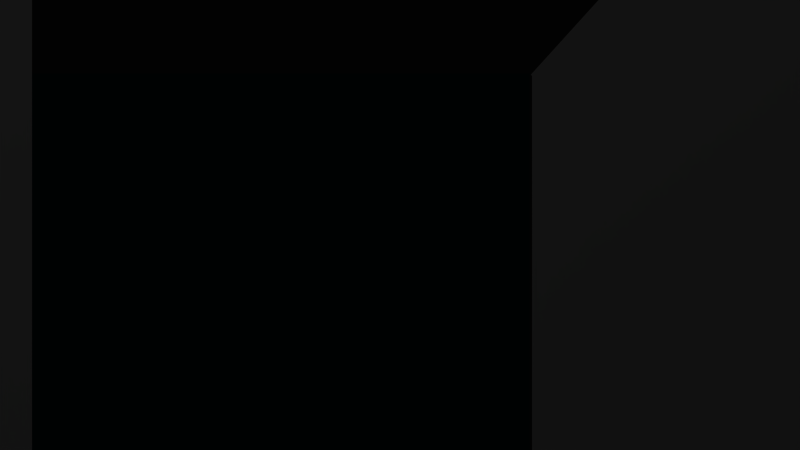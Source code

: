 # Source: pack_scene.blend  (saved by Blender 2.74.5; exported with 4.5.12 LTS)
import bpy
from mathutils import Matrix  # noqa: F401  (used for matrix-valued properties, if any)

bpy.ops.wm.read_factory_settings(use_empty=True)
scene = bpy.context.scene
scene.name = 'FunPack'

# ---- collections
col_collection_6 = bpy.data.collections.new('Collection 6'); scene.collection.children.link(col_collection_6)
col_collection_12 = bpy.data.collections.new('Collection 12'); scene.collection.children.link(col_collection_12)
col_collection_20 = bpy.data.collections.new('Collection 20'); scene.collection.children.link(col_collection_20)

# ---- materials (node trees are filled in below, after node groups)
mat_material_008 = bpy.data.materials.new('Material.008')
mat_material_008.alpha_threshold = 0.0
mat_material_008.use_transparent_shadow = False
mat_material_008.diffuse_color = (0.3324, 0.3324, 0.3324, 1.0)
mat_material_008.roughness = 0.5
mat_material_008.line_color = (0.0, 0.0, 0.0, 1.0)
mat_material_006 = bpy.data.materials.new('Material.006')
mat_material_006.alpha_threshold = 0.0
mat_material_006.use_transparent_shadow = False
mat_material_006.diffuse_color = (0.005383, 0.03156, 0.03445, 1.0)
mat_material_006.roughness = 0.5
mat_material_006.line_color = (0.0, 0.0, 0.0, 1.0)
mat_material = bpy.data.materials.new('Material')
mat_material.alpha_threshold = 0.0
mat_material.use_transparent_shadow = False
mat_material.diffuse_color = (0.8, 0.029, 0.0, 1.0)
mat_material.roughness = 0.5
mat_material.line_color = (0.0, 0.0, 0.0, 1.0)
mat_material_007 = bpy.data.materials.new('Material.007')
mat_material_007.alpha_threshold = 0.0
mat_material_007.use_transparent_shadow = False
mat_material_007.diffuse_color = (0.03881, 0.03523, 0.03069, 1.0)
mat_material_007.roughness = 0.5
mat_material_007.line_color = (0.0, 0.0, 0.0, 1.0)
mat_material_001 = bpy.data.materials.new('Material.001')
mat_material_001.alpha_threshold = 0.0
mat_material_001.use_transparent_shadow = False
mat_material_001.roughness = 0.5
mat_material_001.line_color = (0.0, 0.0, 0.0, 1.0)
mat_material_002 = bpy.data.materials.new('Material.002')
mat_material_002.alpha_threshold = 0.0
mat_material_002.use_transparent_shadow = False
mat_material_002.diffuse_color = (0.2466, 0.8, 0.2226, 1.0)
mat_material_002.roughness = 0.5
mat_material_002.line_color = (0.0, 0.0, 0.0, 1.0)
mat_material_004 = bpy.data.materials.new('Material.004')
mat_material_004.alpha_threshold = 0.0
mat_material_004.use_transparent_shadow = False
mat_material_004.diffuse_color = (0.1681, 0.8, 0.0, 1.0)
mat_material_004.roughness = 0.5
mat_material_004.line_color = (0.0, 0.0, 0.0, 1.0)

# ---- material node trees

# ---- world
world_world_003 = bpy.data.worlds.new('World.003'); scene.world = world_world_003
world_world_003.color = (0.0, 0.0, 0.0)
world_world_003.use_sun_shadow = False
world_world_003.sun_shadow_jitter_overblur = 0.0
world_world_003.cycles.sampling_method = 'MANUAL'
world_world_003.cycles.sample_map_resolution = 256

# ---- cameras
cam_camera = bpy.data.cameras.new('Camera')
cam_camera.type = 'ORTHO'
cam_camera.clip_end = 100.0
cam_camera.lens = 35.0
cam_camera.sensor_width = 32.0
cam_camera.sensor_height = 18.0
cam_camera.ortho_scale = 1.6
cam_camera.show_passepartout = False
cam_camera.dof.focus_distance = 0.0
cam_camera.dof.aperture_fstop = 128.0

# ---- lights
light_point_001 = bpy.data.lights.new('Point.001', 'SPOT')
light_point_001.transmission_factor = 0.0
light_point_001.use_shadow = False
light_point_001.energy = 100.0
light_point_001.shadow_buffer_clip_start = 0.5
light_point_001.shadow_soft_size = 0.1
light_point_001.shadow_maximum_resolution = 0.006
light_point_001.use_absolute_resolution = True
light_point_001.cycles.use_multiple_importance_sampling = False

# ---- meshes
me_cube_000 = bpy.data.meshes.new('Cube.000')
me_cube_000.from_pydata([(-1.207, -3.0, -1.0), (-1.207, 3.0, -1.0), (1.207, 3.0, -1.0), (1.207, -3.0, -1.0), (-1.207, -3.0, 1.0), (-1.207, 3.0, 1.0), (1.207, 3.0, 1.0), (1.207, -3.0, 1.0)], [], [(4, 5, 1, 0), (5, 6, 2, 1), (6, 7, 3, 2), (7, 4, 0, 3), (0, 1, 2, 3), (7, 6, 5, 4)])
me_cube_000.materials.append(mat_material_008)
me_cube_000.use_remesh_preserve_volume = False
me_cube_000.use_remesh_preserve_attributes = False
me_cube_000.use_mirror_vertex_groups = False
me_cube_000.update()
me_cube_001 = bpy.data.meshes.new('Cube.001')
me_cube_001.from_pydata([(-1.0, -1.0, -1.0), (-1.0, 1.0, -1.0), (1.0, 1.0, -1.0), (1.0, -1.0, -1.0), (-1.0, -1.0, 1.0), (-1.0, 1.0, 1.0), (1.0, 1.0, 1.0), (1.0, -1.0, 1.0)], [], [(4, 5, 1, 0), (5, 6, 2, 1), (6, 7, 3, 2), (7, 4, 0, 3), (0, 1, 2, 3), (7, 6, 5, 4)])
me_cube_001.materials.append(mat_material_008)
me_cube_001.use_remesh_preserve_volume = False
me_cube_001.use_remesh_preserve_attributes = False
me_cube_001.use_mirror_vertex_groups = False
me_cube_001.update()
me_cube_009 = bpy.data.meshes.new('Cube.009')
me_cube_009.from_pydata([(-1.0, -1.0, -3.079), (-1.0, 1.0, -3.079), (1.0, 1.0, -3.079), (1.0, -1.0, -3.079), (-1.0, -1.0, 3.079), (-1.0, 1.0, 3.079), (1.0, 1.0, 3.079), (1.0, -1.0, 3.079)], [], [(4, 5, 1, 0), (5, 6, 2, 1), (6, 7, 3, 2), (7, 4, 0, 3), (0, 1, 2, 3), (7, 6, 5, 4)])
me_cube_009.materials.append(mat_material_008)
me_cube_009.use_remesh_preserve_volume = False
me_cube_009.use_remesh_preserve_attributes = False
me_cube_009.use_mirror_vertex_groups = False
me_cube_009.update()
me_cube_008 = bpy.data.meshes.new('Cube.008')
me_cube_008.from_pydata([(-1.0, -7.5, -1.0), (-1.0, 7.5, -1.0), (1.0, 7.5, -1.0), (1.0, -7.5, -1.0), (-1.0, -7.5, 1.0), (-1.0, 7.5, 1.0), (1.0, 7.5, 1.0), (1.0, -7.5, 1.0)], [], [(4, 5, 1, 0), (5, 6, 2, 1), (6, 7, 3, 2), (7, 4, 0, 3), (0, 1, 2, 3), (7, 6, 5, 4)])
me_cube_008.materials.append(mat_material_008)
me_cube_008.use_remesh_preserve_volume = False
me_cube_008.use_remesh_preserve_attributes = False
me_cube_008.use_mirror_vertex_groups = False
me_cube_008.update()
me_plane = bpy.data.meshes.new('Plane')
me_plane.from_pydata([(-2.696, 8.432e-06, 0.4953), (0.5391, 0.0, 0.4953), (-2.696, 8.432e-06, -2.477), (0.5391, 0.0, -2.477)], [], [(0, 2, 3, 1)])
me_plane.materials.append(mat_material_006)
me_plane.use_remesh_preserve_volume = False
me_plane.use_remesh_preserve_attributes = False
me_plane.use_mirror_vertex_groups = False
me_plane.update()
me_cube_005 = bpy.data.meshes.new('Cube.005')
me_cube_005.from_pydata([(-1.0, -1.478, -22.5), (-1.0, 1.478, -22.5), (1.0, 1.478, -22.5), (1.0, -1.478, -22.5), (-1.0, -1.478, 22.5), (-1.0, 1.478, 22.5), (1.0, 1.478, 22.5), (1.0, -1.478, 22.5)], [], [(4, 5, 1, 0), (5, 6, 2, 1), (6, 7, 3, 2), (7, 4, 0, 3), (0, 1, 2, 3), (7, 6, 5, 4)])
_ca = me_cube_005.color_attributes.new('Col', 'BYTE_COLOR', 'CORNER')
_ca.data.foreach_set('color', [1.0, 1.0, 1.0, 1.0, 1.0, 1.0, 1.0, 1.0, 1.0, 1.0, 1.0, 1.0, 1.0, 1.0, 1.0, 1.0, 1.0, 1.0, 1.0, 1.0, 1.0, 1.0, 1.0, 1.0, 1.0, 1.0, 1.0, 1.0, 1.0, 1.0, 1.0, 1.0, 1.0, 1.0, 1.0, 1.0, 1.0, 1.0, 1.0, 1.0, 1.0, 1.0, 1.0, 1.0, 1.0, 1.0, 1.0, 1.0, 1.0, 1.0, 1.0, 1.0, 1.0, 1.0, 1.0, 1.0, 1.0, 1.0, 1.0, 1.0, 1.0, 1.0, 1.0, 1.0, 1.0, 1.0, 1.0, 1.0, 1.0, 1.0, 1.0, 1.0, 1.0, 1.0, 1.0, 1.0, 1.0, 1.0, 1.0, 1.0, 1.0, 1.0, 1.0, 1.0, 1.0, 1.0, 1.0, 1.0, 1.0, 1.0, 1.0, 1.0, 1.0, 1.0, 1.0, 1.0])
me_cube_005.materials.append(mat_material_008)
me_cube_005.use_remesh_preserve_volume = False
me_cube_005.use_remesh_preserve_attributes = False
me_cube_005.use_mirror_vertex_groups = False
me_cube_005.update()
me_cube_010 = bpy.data.meshes.new('Cube.010')
me_cube_010.from_pydata([(-0.01027, -0.007264, 6.789e-10), (-0.01027, 0.007264, 1.308e-09), (-3.775e-09, 0.007264, -0.01027), (-2.517e-09, -0.007264, -0.01027), (3.775e-09, -0.007264, 0.01027), (2.517e-09, 0.007264, 0.01027), (0.01027, 0.007264, -5.613e-09), (0.01027, -0.007264, -6.242e-09), (-0.02428, -0.001975, 0.02707), (-0.02428, 0.001975, 0.02707), (-0.02707, 0.001975, 0.02428), (-0.02707, -0.001975, 0.02428), (0.02707, 0.001975, -0.02428), (0.02707, -0.001975, -0.02428), (0.02428, -0.001975, -0.02707), (0.02428, 0.001975, -0.02707), (-0.02707, -0.001975, -0.02428), (-0.02707, 0.001975, -0.02428), (-0.02428, 0.001975, -0.02707), (-0.02428, -0.001975, -0.02707), (0.02707, -0.001975, 0.02428), (0.02707, 0.001975, 0.02428), (0.02428, 0.001975, 0.02707), (0.02428, -0.001975, 0.02707)], [], [(5, 6, 2, 1), (7, 4, 0, 3), (8, 9, 10, 11), (5, 9, 8, 4), (1, 10, 9, 5), (0, 11, 10, 1), (4, 8, 11, 0), (12, 13, 14, 15), (7, 13, 12, 6), (3, 14, 13, 7), (2, 15, 14, 3), (6, 12, 15, 2), (16, 17, 18, 19), (1, 17, 16, 0), (2, 18, 17, 1), (3, 19, 18, 2), (0, 16, 19, 3), (20, 21, 22, 23), (6, 21, 20, 7), (5, 22, 21, 6), (4, 23, 22, 5), (7, 20, 23, 4)])
me_cube_010.materials.append(mat_material)
me_cube_010.use_remesh_preserve_volume = False
me_cube_010.use_remesh_preserve_attributes = False
me_cube_010.use_mirror_vertex_groups = False
me_cube_010.update()
me_plane_002 = bpy.data.meshes.new('Plane.002')
me_plane_002.from_pydata([(-1.339, -0.01616, -2.365), (1.339, -0.01616, -2.365), (-1.339, -0.01616, 2.365), (1.339, -0.01616, 2.365)], [], [(0, 1, 3, 2)])
me_plane_002.materials.append(mat_material_007)
me_plane_002.use_remesh_preserve_volume = False
me_plane_002.use_remesh_preserve_attributes = False
me_plane_002.use_mirror_vertex_groups = False
me_plane_002.update()
me_cube_007 = bpy.data.meshes.new('Cube.007')
me_cube_007.from_pydata([(-0.5566, -0.5566, -0.5566), (-0.5566, 0.5566, -0.5566), (0.5566, 0.5566, -0.5566), (0.5566, -0.5566, -0.5566), (-0.5566, -0.5566, 0.5566), (-0.5566, 0.5566, 0.5566), (0.5566, 0.5566, 0.5566), (0.5566, -0.5566, 0.5566), (-0.07853, -0.7124, -0.07853), (-0.07853, -0.5553, -0.07853), (0.07853, -0.5553, -0.07853), (0.07853, -0.7124, -0.07853), (-0.07853, -0.7124, 0.07853), (-0.07853, -0.5553, 0.07853), (0.07853, -0.5553, 0.07853), (0.07853, -0.7124, 0.07853), (-0.4079, -0.7124, 0.07853), (-0.4079, -0.5553, 0.07853), (-0.4079, -0.5553, -0.07853), (-0.4079, -0.7124, -0.07853), (0.4079, -0.5553, 0.07853), (0.4079, -0.7124, 0.07853), (0.4079, -0.7124, -0.07853), (0.4079, -0.5553, -0.07853), (-0.07853, -0.7124, -0.4079), (-0.07853, -0.5553, -0.4079), (0.07853, -0.5553, -0.4079), (0.07853, -0.7124, -0.4079), (0.07853, -0.7124, 0.4079), (0.07853, -0.5553, 0.4079), (-0.07853, -0.5553, 0.4079), (-0.07853, -0.7124, 0.4079)], [], [(4, 5, 1, 0), (5, 6, 2, 1), (6, 7, 3, 2), (7, 4, 0, 3), (0, 1, 2, 3), (7, 6, 5, 4), (13, 14, 10, 9), (15, 12, 8, 11), (16, 17, 18, 19), (13, 17, 16, 12), (9, 18, 17, 13), (8, 19, 18, 9), (12, 16, 19, 8), (20, 21, 22, 23), (15, 21, 20, 14), (11, 22, 21, 15), (10, 23, 22, 11), (14, 20, 23, 10), (24, 25, 26, 27), (9, 25, 24, 8), (10, 26, 25, 9), (11, 27, 26, 10), (8, 24, 27, 11), (28, 29, 30, 31), (14, 29, 28, 15), (13, 30, 29, 14), (12, 31, 30, 13), (15, 28, 31, 12)])
me_cube_007.polygons.foreach_set('material_index', [0, 0, 0, 0, 0, 0, 1, 1, 1, 1, 1, 1, 1, 1, 1, 1, 1, 1, 1, 1, 1, 1, 1, 1, 1, 1, 1, 1])
me_cube_007.materials.append(mat_material_001)
me_cube_007.materials.append(mat_material_002)
me_cube_007.use_remesh_preserve_volume = False
me_cube_007.use_remesh_preserve_attributes = False
me_cube_007.use_mirror_vertex_groups = False
me_cube_007.update()
me_cube_006 = bpy.data.meshes.new('Cube.006')
me_cube_006.from_pydata([(-0.5566, -0.5566, -0.5566), (-0.5566, 0.5566, -0.5566), (0.5566, 0.5566, -0.5566), (0.5566, -0.5566, -0.5566), (-0.5566, -0.5566, 0.5566), (-0.5566, 0.5566, 0.5566), (0.5566, 0.5566, 0.5566), (0.5566, -0.5566, 0.5566), (-0.07853, -0.7124, -0.07853), (-0.07853, -0.5553, -0.07853), (0.07853, -0.5553, -0.07853), (0.07853, -0.7124, -0.07853), (-0.07853, -0.7124, 0.07853), (-0.07853, -0.5553, 0.07853), (0.07853, -0.5553, 0.07853), (0.07853, -0.7124, 0.07853), (-0.4079, -0.7124, 0.07853), (-0.4079, -0.5553, 0.07853), (-0.4079, -0.5553, -0.07853), (-0.4079, -0.7124, -0.07853), (0.4079, -0.5553, 0.07853), (0.4079, -0.7124, 0.07853), (0.4079, -0.7124, -0.07853), (0.4079, -0.5553, -0.07853)], [], [(4, 5, 1, 0), (5, 6, 2, 1), (6, 7, 3, 2), (7, 4, 0, 3), (0, 1, 2, 3), (7, 6, 5, 4), (13, 14, 10, 9), (15, 12, 8, 11), (16, 17, 18, 19), (13, 17, 16, 12), (9, 18, 17, 13), (8, 19, 18, 9), (12, 16, 19, 8), (20, 21, 22, 23), (15, 21, 20, 14), (11, 22, 21, 15), (10, 23, 22, 11), (14, 20, 23, 10), (15, 14, 13, 12), (8, 9, 10, 11)])
me_cube_006.polygons.foreach_set('material_index', [0, 0, 0, 0, 0, 0, 1, 1, 1, 1, 1, 1, 1, 1, 1, 1, 1, 1, 1, 1])
me_cube_006.materials.append(mat_material_001)
me_cube_006.materials.append(mat_material_004)
me_cube_006.use_remesh_preserve_volume = False
me_cube_006.use_remesh_preserve_attributes = False
me_cube_006.use_mirror_vertex_groups = False
me_cube_006.update()
me_cube_003 = bpy.data.meshes.new('Cube.003')
me_cube_003.from_pydata([(-0.5566, -0.5566, -0.5566), (-0.5566, 0.5566, -0.5566), (0.5566, 0.5566, -0.5566), (0.5566, -0.5566, -0.5566), (-0.5566, -0.5566, 0.5566), (-0.5566, 0.5566, 0.5566), (0.5566, 0.5566, 0.5566), (0.5566, -0.5566, 0.5566), (-0.1392, -0.7124, -0.4199), (-0.1392, -0.5553, -0.4199), (0.08138, -0.5553, 0.02522), (0.08138, -0.7124, 0.02522), (-0.1771, -0.7124, -0.1869), (-0.1771, -0.5553, -0.1869), (0.03183, -0.5553, 0.1743), (0.03183, -0.7124, 0.1743), (-0.4079, -0.7124, 0.07853), (-0.4079, -0.5553, 0.07853), (-0.4079, -0.5553, -0.07853), (-0.4079, -0.7124, -0.07853), (0.3443, -0.5553, 0.2782), (0.3443, -0.7124, 0.2782), (0.3939, -0.7124, 0.1291), (0.3939, -0.5553, 0.1291)], [], [(4, 5, 1, 0), (5, 6, 2, 1), (6, 7, 3, 2), (7, 4, 0, 3), (0, 1, 2, 3), (7, 6, 5, 4), (13, 14, 10, 9), (15, 12, 8, 11), (16, 17, 18, 19), (13, 17, 16, 12), (9, 18, 17, 13), (8, 19, 18, 9), (12, 16, 19, 8), (20, 21, 22, 23), (15, 21, 20, 14), (11, 22, 21, 15), (10, 23, 22, 11), (14, 20, 23, 10), (15, 14, 13, 12), (8, 9, 10, 11)])
me_cube_003.polygons.foreach_set('material_index', [0, 0, 0, 0, 0, 0, 1, 1, 1, 1, 1, 1, 1, 1, 1, 1, 1, 1, 1, 1])
me_cube_003.materials.append(mat_material_001)
me_cube_003.materials.append(mat_material_004)
me_cube_003.use_remesh_preserve_volume = False
me_cube_003.use_remesh_preserve_attributes = False
me_cube_003.use_mirror_vertex_groups = False
me_cube_003.update()
me_cube_004 = bpy.data.meshes.new('Cube.004')
me_cube_004.from_pydata([(-0.5566, -0.5566, -0.5566), (-0.5566, 0.5566, -0.5566), (0.5566, 0.5566, -0.5566), (0.5566, -0.5566, -0.5566), (-0.5566, -0.5566, 0.5566), (-0.5566, 0.5566, 0.5566), (0.5566, 0.5566, 0.5566), (0.5566, -0.5566, 0.5566), (-0.07853, -0.7124, -0.07853), (-0.07853, -0.5553, -0.07853), (0.07853, -0.5553, -0.07853), (0.07853, -0.7124, -0.07853), (-0.07853, -0.7124, 0.07853), (-0.07853, -0.5553, 0.07853), (0.07853, -0.5553, 0.07853), (0.07853, -0.7124, 0.07853), (-0.4079, -0.7124, 0.07853), (-0.4079, -0.5553, 0.07853), (-0.4079, -0.5553, -0.07853), (-0.4079, -0.7124, -0.07853), (0.4079, -0.5553, 0.07853), (0.4079, -0.7124, 0.07853), (0.4079, -0.7124, -0.07853), (0.4079, -0.5553, -0.07853)], [], [(4, 5, 1, 0), (5, 6, 2, 1), (6, 7, 3, 2), (7, 4, 0, 3), (0, 1, 2, 3), (7, 6, 5, 4), (13, 14, 10, 9), (15, 12, 8, 11), (16, 17, 18, 19), (13, 17, 16, 12), (9, 18, 17, 13), (8, 19, 18, 9), (12, 16, 19, 8), (20, 21, 22, 23), (15, 21, 20, 14), (11, 22, 21, 15), (10, 23, 22, 11), (14, 20, 23, 10), (15, 14, 13, 12), (8, 9, 10, 11)])
me_cube_004.polygons.foreach_set('material_index', [0, 0, 0, 0, 0, 0, 1, 1, 1, 1, 1, 1, 1, 1, 1, 1, 1, 1, 1, 1])
me_cube_004.materials.append(mat_material_001)
me_cube_004.materials.append(mat_material_004)
me_cube_004.use_remesh_preserve_volume = False
me_cube_004.use_remesh_preserve_attributes = False
me_cube_004.use_mirror_vertex_groups = False
me_cube_004.update()
me_cube_002 = bpy.data.meshes.new('Cube.002')
me_cube_002.from_pydata([(-0.5566, -0.5566, -0.5566), (-0.5566, 0.5566, -0.5566), (0.5566, 0.5566, -0.5566), (0.5566, -0.5566, -0.5566), (-0.5566, -0.5566, 0.5566), (-0.5566, 0.5566, 0.5566), (0.5566, 0.5566, 0.5566), (0.5566, -0.5566, 0.5566), (-0.07853, -0.7124, -0.07853), (-0.07853, -0.5553, -0.07853), (0.07853, -0.5553, -0.07853), (0.07853, -0.7124, -0.07853), (-0.07853, -0.7124, 0.07853), (-0.07853, -0.5553, 0.07853), (0.07853, -0.5553, 0.07853), (0.07853, -0.7124, 0.07853), (-0.4079, -0.7124, 0.07853), (-0.4079, -0.5553, 0.07853), (-0.4079, -0.5553, -0.07853), (-0.4079, -0.7124, -0.07853), (0.4079, -0.5553, 0.07853), (0.4079, -0.7124, 0.07853), (0.4079, -0.7124, -0.07853), (0.4079, -0.5553, -0.07853), (-0.07853, -0.7124, -0.4079), (-0.07853, -0.5553, -0.4079), (0.07853, -0.5553, -0.4079), (0.07853, -0.7124, -0.4079), (0.07853, -0.7124, 0.4079), (0.07853, -0.5553, 0.4079), (-0.07853, -0.5553, 0.4079), (-0.07853, -0.7124, 0.4079)], [], [(4, 5, 1, 0), (5, 6, 2, 1), (6, 7, 3, 2), (7, 4, 0, 3), (0, 1, 2, 3), (7, 6, 5, 4), (13, 14, 10, 9), (15, 12, 8, 11), (16, 17, 18, 19), (13, 17, 16, 12), (9, 18, 17, 13), (8, 19, 18, 9), (12, 16, 19, 8), (20, 21, 22, 23), (15, 21, 20, 14), (11, 22, 21, 15), (10, 23, 22, 11), (14, 20, 23, 10), (24, 25, 26, 27), (9, 25, 24, 8), (10, 26, 25, 9), (11, 27, 26, 10), (8, 24, 27, 11), (28, 29, 30, 31), (14, 29, 28, 15), (13, 30, 29, 14), (12, 31, 30, 13), (15, 28, 31, 12)])
me_cube_002.polygons.foreach_set('material_index', [0, 0, 0, 0, 0, 0, 1, 1, 1, 1, 1, 1, 1, 1, 1, 1, 1, 1, 1, 1, 1, 1, 1, 1, 1, 1, 1, 1])
me_cube_002.materials.append(mat_material_001)
me_cube_002.materials.append(mat_material_002)
me_cube_002.use_remesh_preserve_volume = False
me_cube_002.use_remesh_preserve_attributes = False
me_cube_002.use_mirror_vertex_groups = False
me_cube_002.update()
me_plane_003 = bpy.data.meshes.new('Plane.003')
me_plane_003.from_pydata([(0.03489, -1.0, 0.0), (0.03489, 1.0, 0.0), (0.03489, -1.0, 0.0049), (0.03489, 1.0, 0.0049)], [], [(0, 1, 3, 2)])
me_plane_003.materials.append(mat_material)
me_plane_003.use_remesh_preserve_volume = False
me_plane_003.use_remesh_preserve_attributes = False
me_plane_003.use_mirror_vertex_groups = False
me_plane_003.update()

# ---- curves / text
txt_text_005 = bpy.data.curves.new('Text.005', 'FONT')
txt_text_005.dimensions = '2D'
txt_text_005.body = 'ctrl+click to move object up\ndrag to move objects\n+ -  to scale all \n\n\nget into the UV layout!\n\nconfirm!'
txt_text_005.use_path_clamp = True
txt_text_005.bevel_resolution = 0
txt_text_005.size = 0.1
txt_text_004 = bpy.data.curves.new('Text.004', 'FONT')
txt_text_004.dimensions = '2D'
txt_text_004.body = '\n\nmargin\n\napply '
txt_text_004.use_path_clamp = True
txt_text_004.bevel_resolution = 0
txt_text_004.size = 0.1
txt_text_001 = bpy.data.curves.new('Text.001', 'FONT')
txt_text_001.dimensions = '2D'
txt_text_001.body = 'UV scale\n\nmargin\n\napply '
txt_text_001.use_path_clamp = True
txt_text_001.bevel_resolution = 0
txt_text_001.size = 0.1
txt_text = bpy.data.curves.new('Text', 'FONT')
txt_text.dimensions = '2D'
txt_text.body = 'ctrl+click to move object up\ndrag to move objects\n \n\n\nget into the UV layout!\n\nconfirm!\n\nwarning -\n margin tweaking may get instable.'
txt_text.use_path_clamp = True
txt_text.bevel_resolution = 0
txt_text.size = 0.1
txt_text_002 = bpy.data.curves.new('Text.002', 'FONT')
txt_text_002.dimensions = '2D'
txt_text_002.body = 'click here to shake!'
txt_text_002.use_path_clamp = True
txt_text_002.bevel_resolution = 0
txt_text_002.size = 0.1

# ---- objects
ob_empty_002 = bpy.data.objects.new('Empty.002', None)
ob_empty_001 = bpy.data.objects.new('Empty.001', None)
ob_point = bpy.data.objects.new('Point', light_point_001)
ob_text_004 = bpy.data.objects.new('Text.004', txt_text_005)
ob_text_003 = bpy.data.objects.new('Text.003', txt_text_004)
ob_text_001 = bpy.data.objects.new('Text.001', txt_text_001)
ob_text = bpy.data.objects.new('Text', txt_text)
ob_cube_009 = bpy.data.objects.new('Cube.009', me_cube_000)
ob_ssize = bpy.data.objects.new('ssize', me_cube_001)
ob_ssize_001 = bpy.data.objects.new('ssize.001', me_cube_009)
ob_cube_012 = bpy.data.objects.new('Cube.012', me_cube_008)
ob_plane = bpy.data.objects.new('Plane', me_plane)
ob_cube_007 = bpy.data.objects.new('Cube.007', me_cube_005)
ob_target = bpy.data.objects.new('target', me_cube_010)
ob_plane_001 = bpy.data.objects.new('Plane.001', me_plane_002)
ob_camera = bpy.data.objects.new('Camera', cam_camera)
ob_empty = bpy.data.objects.new('Empty', None)
ob_text_002 = bpy.data.objects.new('Text.002', txt_text_002)
ob_cube_003 = bpy.data.objects.new('Cube.003', me_cube_007)
ob_cube_001 = bpy.data.objects.new('Cube.001', me_cube_006)
ob_cube_011 = bpy.data.objects.new('Cube.011', me_cube_003)
ob_cube_002 = bpy.data.objects.new('Cube.002', me_cube_004)
ob_cube = bpy.data.objects.new('Cube', me_cube_002)
ob_top = bpy.data.objects.new('top', me_plane_003)

# ---- transforms, parenting, visibility, modifiers, constraints
ob_empty_002.location = (-1.396, 0.3763, 1.485)
ob_empty_002.empty_image_offset = (0.0, 0.0)
ob_empty_002.lineart.crease_threshold = 0.0
ob_empty_001.location = (-0.6811, 0.3763, 1.485)
ob_empty_001.empty_image_offset = (0.0, 0.0)
ob_empty_001.lineart.crease_threshold = 0.0
ob_point.location = (-2.746, -7.801, 6.441)
ob_point.rotation_euler = (0.8686, 0.2568, -0.7096)
ob_point.lineart.crease_threshold = 0.0
ob_text_004.parent = ob_empty_002
ob_text_004.matrix_parent_inverse = Matrix(((1.0, 0.0, 0.0, 0.6811), (0.0, 1.0, 0.0, -0.3763), (0.0, 0.0, 1.0, -1.485), (0.0, 0.0, 0.0, 1.0)))
ob_text_004.location = (-0.6635, -1.133, 0.5218)
ob_text_004.rotation_euler = (1.571, 1.99e-08, 1.212e-06)
ob_text_004.scale = (0.4214, 0.4214, 0.4214)
ob_text_004.lineart.crease_threshold = 0.0
ob_text_003.parent = ob_empty_002
ob_text_003.matrix_parent_inverse = Matrix(((1.0, 0.0, 0.0, 0.6811), (0.0, 1.0, 0.0, -0.3763), (0.0, 0.0, 1.0, -1.485), (0.0, 0.0, 0.0, 1.0)))
ob_text_003.location = (-0.6696, -1.133, 1.406)
ob_text_003.rotation_euler = (1.571, 1.99e-08, 1.212e-06)
ob_text_003.scale = (0.6723, 0.6723, 0.6723)
ob_text_003.lineart.crease_threshold = 0.0
ob_text_001.parent = ob_empty_001
ob_text_001.matrix_parent_inverse = Matrix(((1.0, 0.0, 0.0, 0.6811), (0.0, 1.0, 0.0, -0.3763), (0.0, 0.0, 1.0, -1.485), (0.0, 0.0, 0.0, 1.0)))
ob_text_001.location = (-0.6696, -1.133, 1.406)
ob_text_001.rotation_euler = (1.571, 1.99e-08, 1.212e-06)
ob_text_001.scale = (0.6723, 0.6723, 0.6723)
ob_text_001.lineart.crease_threshold = 0.0
ob_text.parent = ob_empty_001
ob_text.matrix_parent_inverse = Matrix(((1.0, 0.0, 0.0, 0.6811), (0.0, 1.0, 0.0, -0.3763), (0.0, 0.0, 1.0, -1.485), (0.0, 0.0, 0.0, 1.0)))
ob_text.location = (-0.6635, -1.133, 0.5218)
ob_text.rotation_euler = (1.571, 1.99e-08, 1.212e-06)
ob_text.scale = (0.4214, 0.4214, 0.4214)
ob_text.lineart.crease_threshold = 0.0
ob_cube_009.location = (0.7807, 0.9197, -1.0)
ob_cube_009.rotation_euler = (0.0, -0.0, -1.571)
ob_cube_009.lineart.crease_threshold = 0.0
ob_ssize.location = (2.0, 1.0, 0.0)
ob_ssize.rotation_euler = (0.0, -0.0, -1.571)
ob_ssize.lineart.crease_threshold = 0.0
ob_ssize_001.parent = ob_ssize
ob_ssize_001.matrix_parent_inverse = Matrix(((8.941e-08, -1.0, 0.0, 1.0), (1.0, 7.55e-08, 0.0, -2.0), (0.0, 0.0, 1.0, -0.0), (0.0, 0.0, 0.0, 1.0)))
ob_ssize_001.location = (2.0, 1.0, -3.981)
ob_ssize_001.rotation_euler = (0.0, 0.0, -1.571)
ob_ssize_001.lineart.crease_threshold = 0.0
ob_cube_012.parent = ob_ssize
ob_cube_012.matrix_parent_inverse = Matrix(((1.0, 0.0, 0.0, -0.0), (0.0, 1.0, 0.0, -2.0), (0.0, 0.0, 1.0, -0.0), (0.0, 0.0, 0.0, 1.0)))
ob_cube_012.location = (7.336e-06, 6.775, 5.882)
ob_cube_012.rotation_euler = (0.8345, 3.359e-06, 7.226e-07)
ob_cube_012.lineart.crease_threshold = 0.0
ob_plane.parent = ob_ssize
ob_plane.matrix_parent_inverse = Matrix(((1.0, 0.0, 0.0, -0.0), (0.0, 1.0, 0.0, -2.0), (0.0, 0.0, 1.0, -0.0), (0.0, 0.0, 0.0, 1.0)))
ob_plane.location = (0.5434, 0.496, 0.4993)
ob_plane.rotation_euler = (0.0, -0.0, 1.571)
ob_plane.scale = (0.9274, 1.0, 1.009)
ob_plane.lineart.crease_threshold = 0.0
ob_cube_007.location = (-1.478, 0.9197, 0.0)
ob_cube_007.rotation_euler = (0.0, -0.0, -1.571)
ob_cube_007.color = (0.08558, 0.08558, 0.08558, 1.0)
ob_cube_007.lineart.crease_threshold = 0.0
ob_target.location = (-0.9087, -0.3337, 1.107)
ob_target.rotation_euler = (0.0, -0.0, 9.537e-07)
ob_target.lineart.crease_threshold = 0.0
ob_plane_001.location = (0.5532, 1.276, 0.7163)
ob_plane_001.rotation_euler = (0.0, -0.0, 6.283)
ob_plane_001.lineart.crease_threshold = 0.0
ob_camera.location = (0.735, -3.815, 0.6951)
ob_camera.rotation_euler = (1.571, -0.0, 6.283)
ob_camera.scale = (1.0, 1.0, 1.0)
ob_camera.lineart.crease_threshold = 0.0
ob_empty.parent = ob_camera
ob_empty.matrix_parent_inverse = Matrix(((-4.143e-06, 1.0, 0.0, -0.735), (8.792e-07, 3.638e-12, 1.0, -0.8118), (1.0, 4.152e-06, -8.782e-07, -3.815), (0.0, 0.0, 0.0, 1.0)))
ob_empty.location = (1.239, -0.199, 1.477)
ob_empty.rotation_euler = (0.0, 0.0, 1.571)
ob_empty.scale = (0.3523, 0.3523, 0.3523)
ob_empty.empty_image_offset = (0.0, 0.0)
ob_empty.lineart.crease_threshold = 0.0
ob_text_002.parent = ob_empty
ob_text_002.matrix_parent_inverse = Matrix(((-2.408e-06, 2.838, 0.0, 1.603), (-2.838, -2.493e-06, 0.0, 3.518), (-2.855e-07, 2.722e-13, 2.838, -4.789), (0.0, 0.0, 0.0, 1.0)))
ob_text_002.location = (1.133, -0.2158, 0.2296)
ob_text_002.rotation_euler = (1.571, 0.0, 1.571)
ob_text_002.scale = (0.7205, 0.7205, 0.7205)
ob_text_002.lineart.crease_threshold = 0.0
ob_cube_003.parent = ob_empty
ob_cube_003.matrix_parent_inverse = Matrix(((1.0, 0.0, 0.0, 1.423), (0.0, 1.0, 9.313e-10, 0.03493), (0.0, 0.0, 1.0, -3.001), (0.0, 0.0, 0.0, 1.0)))
ob_cube_003.location = (-1.606, 0.06795, 2.79)
ob_cube_003.scale = (0.2948, 0.2948, 0.2948)
ob_cube_003.lineart.crease_threshold = 0.0
_m = ob_cube_003.modifiers.new('Bevel', 'BEVEL')
_m.width = 0.02388
_m.width_pct = 0.02388
_m.limit_method = 'NONE'
_m.spread = 0.0
ob_cube_001.parent = ob_empty
ob_cube_001.matrix_parent_inverse = Matrix(((1.0, 0.0, 0.0, 1.423), (0.0, 1.0, 9.313e-10, 0.03493), (0.0, 0.0, 1.0, -3.001), (0.0, 0.0, 0.0, 1.0)))
ob_cube_001.location = (-1.225, 0.06796, 2.79)
ob_cube_001.scale = (0.2948, 0.2948, 0.2948)
ob_cube_001.lineart.crease_threshold = 0.0
_m = ob_cube_001.modifiers.new('Bevel', 'BEVEL')
_m.width = 0.02388
_m.width_pct = 0.02388
_m.limit_method = 'NONE'
_m.spread = 0.0
ob_cube_011.parent = ob_empty
ob_cube_011.matrix_parent_inverse = Matrix(((1.0, 0.0, 0.0, 1.423), (0.0, 1.0, 9.313e-10, 0.03493), (0.0, 0.0, 1.0, -3.001), (0.0, 0.0, 0.0, 1.0)))
ob_cube_011.location = (-1.606, 0.0845, 2.422)
ob_cube_011.scale = (0.2948, 0.2948, 0.2948)
ob_cube_011.lineart.crease_threshold = 0.0
_m = ob_cube_011.modifiers.new('Bevel', 'BEVEL')
_m.width = 0.02388
_m.width_pct = 0.02388
_m.limit_method = 'NONE'
_m.spread = 0.0
ob_cube_002.parent = ob_empty
ob_cube_002.matrix_parent_inverse = Matrix(((1.0, 0.0, 0.0, 1.423), (0.0, 1.0, 9.313e-10, 0.03493), (0.0, 0.0, 1.0, -3.001), (0.0, 0.0, 0.0, 1.0)))
ob_cube_002.location = (-1.225, 0.0845, 3.184)
ob_cube_002.scale = (0.2948, 0.2948, 0.2948)
ob_cube_002.lineart.crease_threshold = 0.0
_m = ob_cube_002.modifiers.new('Bevel', 'BEVEL')
_m.width = 0.02388
_m.width_pct = 0.02388
_m.limit_method = 'NONE'
_m.spread = 0.0
ob_cube.parent = ob_empty
ob_cube.matrix_parent_inverse = Matrix(((1.0, 0.0, 0.0, 1.423), (0.0, 1.0, 9.313e-10, 0.03493), (0.0, 0.0, 1.0, -3.001), (0.0, 0.0, 0.0, 1.0)))
ob_cube.location = (-1.606, 0.0845, 3.184)
ob_cube.scale = (0.2948, 0.2948, 0.2948)
ob_cube.lineart.crease_threshold = 0.0
_m = ob_cube.modifiers.new('Bevel', 'BEVEL')
_m.width = 0.02388
_m.width_pct = 0.02388
_m.limit_method = 'NONE'
_m.spread = 0.0
ob_top.location = (1.795, 0.5168, 0.9978)
ob_top.lineart.crease_threshold = 0.0

# ---- collection membership
col_collection_6.objects.link(ob_empty_002)
col_collection_6.objects.link(ob_empty_001)
col_collection_6.objects.link(ob_point)
col_collection_12.objects.link(ob_text_004)
col_collection_12.objects.link(ob_text_003)
col_collection_12.objects.link(ob_text_001)
col_collection_12.objects.link(ob_text)
col_collection_12.objects.link(ob_point)
col_collection_12.objects.link(ob_cube_009)
col_collection_12.objects.link(ob_ssize)
col_collection_12.objects.link(ob_ssize_001)
col_collection_12.objects.link(ob_cube_012)
col_collection_12.objects.link(ob_plane)
col_collection_12.objects.link(ob_cube_007)
col_collection_12.objects.link(ob_target)
col_collection_12.objects.link(ob_plane_001)
col_collection_12.objects.link(ob_camera)
col_collection_12.objects.link(ob_empty)
col_collection_12.objects.link(ob_text_002)
col_collection_12.objects.link(ob_cube_003)
col_collection_12.objects.link(ob_cube_001)
col_collection_12.objects.link(ob_cube_011)
col_collection_12.objects.link(ob_cube_002)
col_collection_12.objects.link(ob_cube)
col_collection_20.objects.link(ob_top)

# ---- scene / render settings (as saved in the file)
scene.camera = ob_camera
scene.frame_start = 1; scene.frame_end = 2011; scene.frame_set(1)
scene.render.engine = 'BLENDER_EEVEE_NEXT'
scene.render.image_settings.file_format = 'OPEN_EXR'
scene.render.image_settings.color_mode = 'BW'
scene.render.image_settings.color_depth = '32'
scene.render.image_settings.compression = 90
scene.render.fps = 50
scene.render.dither_intensity = 0.0
scene.render.bake_margin = 2
scene.render.bake_bias = 0.0
scene.cycles.use_denoising = False
scene.cycles.samples = 10
scene.cycles.sampling_pattern = 'TABULATED_SOBOL'
scene.cycles.light_sampling_threshold = 0.0
scene.cycles.use_adaptive_sampling = False
scene.cycles.use_light_tree = False
scene.cycles.blur_glossy = 0.0
scene.cycles.volume_bounces = 1
scene.cycles.pixel_filter_type = 'GAUSSIAN'
scene.cycles.sample_clamp_indirect = 0.0
scene.view_settings.view_transform = 'Standard'
bpy.context.view_layer.update()
